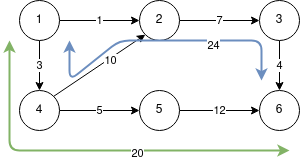

The diagram above was exported from draw.io. Its source (the exported page's mxGraphModel, read from the mxfile embedded in the PNG):
<mxGraphModel dx="688" dy="392" grid="1" gridSize="10" guides="1" tooltips="1" connect="1" arrows="1" fold="1" page="1" pageScale="1" pageWidth="850" pageHeight="1100" math="0" shadow="0">
  <root>
    <mxCell id="0" />
    <mxCell id="1" parent="0" />
    <mxCell id="7skAgzM32eXA2Ga0FJL_-4" value="1" style="edgeStyle=orthogonalEdgeStyle;rounded=0;orthogonalLoop=1;jettySize=auto;html=1;exitX=1;exitY=0.5;exitDx=0;exitDy=0;entryX=0;entryY=0.5;entryDx=0;entryDy=0;strokeWidth=1;" edge="1" parent="1" source="koTx97APBxpf4KZuYTBS-1" target="koTx97APBxpf4KZuYTBS-2">
      <mxGeometry relative="1" as="geometry" />
    </mxCell>
    <mxCell id="7skAgzM32eXA2Ga0FJL_-11" value="3" style="edgeStyle=orthogonalEdgeStyle;rounded=0;orthogonalLoop=1;jettySize=auto;html=1;exitX=0.5;exitY=1;exitDx=0;exitDy=0;entryX=0.5;entryY=0;entryDx=0;entryDy=0;strokeWidth=1;" edge="1" parent="1" source="koTx97APBxpf4KZuYTBS-1" target="7skAgzM32eXA2Ga0FJL_-7">
      <mxGeometry relative="1" as="geometry" />
    </mxCell>
    <mxCell id="koTx97APBxpf4KZuYTBS-1" value="1" style="ellipse;whiteSpace=wrap;html=1;aspect=fixed;" parent="1" vertex="1">
      <mxGeometry x="60" y="300" width="40" height="40" as="geometry" />
    </mxCell>
    <mxCell id="koTx97APBxpf4KZuYTBS-6" value="7" style="edgeStyle=orthogonalEdgeStyle;rounded=0;orthogonalLoop=1;jettySize=auto;html=1;exitX=1;exitY=0.5;exitDx=0;exitDy=0;entryX=0;entryY=0.5;entryDx=0;entryDy=0;" parent="1" source="koTx97APBxpf4KZuYTBS-2" target="koTx97APBxpf4KZuYTBS-3" edge="1">
      <mxGeometry relative="1" as="geometry" />
    </mxCell>
    <mxCell id="koTx97APBxpf4KZuYTBS-2" value="2" style="ellipse;whiteSpace=wrap;html=1;aspect=fixed;" parent="1" vertex="1">
      <mxGeometry x="180" y="300" width="40" height="40" as="geometry" />
    </mxCell>
    <mxCell id="7skAgzM32eXA2Ga0FJL_-15" value="4" style="edgeStyle=orthogonalEdgeStyle;rounded=0;orthogonalLoop=1;jettySize=auto;html=1;exitX=0.5;exitY=1;exitDx=0;exitDy=0;entryX=0.5;entryY=0;entryDx=0;entryDy=0;strokeWidth=1;" edge="1" parent="1" source="koTx97APBxpf4KZuYTBS-3" target="7skAgzM32eXA2Ga0FJL_-10">
      <mxGeometry relative="1" as="geometry" />
    </mxCell>
    <mxCell id="koTx97APBxpf4KZuYTBS-3" value="3" style="ellipse;whiteSpace=wrap;html=1;aspect=fixed;" parent="1" vertex="1">
      <mxGeometry x="300" y="300" width="40" height="40" as="geometry" />
    </mxCell>
    <mxCell id="7skAgzM32eXA2Ga0FJL_-3" value="" style="endArrow=classic;startArrow=classic;html=1;strokeWidth=2;fillColor=#d5e8d4;strokeColor=#82b366;" edge="1" parent="1">
      <mxGeometry width="50" height="50" relative="1" as="geometry">
        <mxPoint x="50" y="340" as="sourcePoint" />
        <mxPoint x="330" y="450" as="targetPoint" />
        <Array as="points">
          <mxPoint x="50" y="450" />
        </Array>
      </mxGeometry>
    </mxCell>
    <mxCell id="7skAgzM32eXA2Ga0FJL_-18" value="20" style="edgeLabel;html=1;align=center;verticalAlign=middle;resizable=0;points=[];" vertex="1" connectable="0" parent="7skAgzM32eXA2Ga0FJL_-3">
      <mxGeometry x="0.2154" y="-2" relative="1" as="geometry">
        <mxPoint as="offset" />
      </mxGeometry>
    </mxCell>
    <mxCell id="7skAgzM32eXA2Ga0FJL_-6" value="5" style="edgeStyle=orthogonalEdgeStyle;rounded=0;orthogonalLoop=1;jettySize=auto;html=1;exitX=1;exitY=0.5;exitDx=0;exitDy=0;entryX=0;entryY=0.5;entryDx=0;entryDy=0;strokeWidth=1;" edge="1" parent="1" source="7skAgzM32eXA2Ga0FJL_-7" target="7skAgzM32eXA2Ga0FJL_-9">
      <mxGeometry relative="1" as="geometry" />
    </mxCell>
    <mxCell id="7skAgzM32eXA2Ga0FJL_-7" value="4" style="ellipse;whiteSpace=wrap;html=1;aspect=fixed;" vertex="1" parent="1">
      <mxGeometry x="60" y="390" width="40" height="40" as="geometry" />
    </mxCell>
    <mxCell id="7skAgzM32eXA2Ga0FJL_-8" value="12" style="edgeStyle=orthogonalEdgeStyle;rounded=0;orthogonalLoop=1;jettySize=auto;html=1;exitX=1;exitY=0.5;exitDx=0;exitDy=0;entryX=0;entryY=0.5;entryDx=0;entryDy=0;" edge="1" parent="1" source="7skAgzM32eXA2Ga0FJL_-9" target="7skAgzM32eXA2Ga0FJL_-10">
      <mxGeometry relative="1" as="geometry" />
    </mxCell>
    <mxCell id="7skAgzM32eXA2Ga0FJL_-9" value="5" style="ellipse;whiteSpace=wrap;html=1;aspect=fixed;" vertex="1" parent="1">
      <mxGeometry x="180" y="390" width="40" height="40" as="geometry" />
    </mxCell>
    <mxCell id="7skAgzM32eXA2Ga0FJL_-10" value="6" style="ellipse;whiteSpace=wrap;html=1;aspect=fixed;" vertex="1" parent="1">
      <mxGeometry x="300" y="390" width="40" height="40" as="geometry" />
    </mxCell>
    <mxCell id="7skAgzM32eXA2Ga0FJL_-14" value="" style="endArrow=classic;html=1;strokeWidth=1;exitX=1;exitY=0;exitDx=0;exitDy=0;entryX=0;entryY=1;entryDx=0;entryDy=0;" edge="1" parent="1" source="7skAgzM32eXA2Ga0FJL_-7" target="koTx97APBxpf4KZuYTBS-2">
      <mxGeometry width="50" height="50" relative="1" as="geometry">
        <mxPoint x="330" y="400" as="sourcePoint" />
        <mxPoint x="380" y="350" as="targetPoint" />
      </mxGeometry>
    </mxCell>
    <mxCell id="7skAgzM32eXA2Ga0FJL_-16" value="10" style="edgeLabel;html=1;align=center;verticalAlign=middle;resizable=0;points=[];" vertex="1" connectable="0" parent="7skAgzM32eXA2Ga0FJL_-14">
      <mxGeometry x="0.2107" y="-1" relative="1" as="geometry">
        <mxPoint as="offset" />
      </mxGeometry>
    </mxCell>
    <mxCell id="7skAgzM32eXA2Ga0FJL_-17" value="" style="endArrow=classic;startArrow=classic;html=1;strokeWidth=2;fillColor=#dae8fc;strokeColor=#6c8ebf;" edge="1" parent="1">
      <mxGeometry width="50" height="50" relative="1" as="geometry">
        <mxPoint x="110" y="340" as="sourcePoint" />
        <mxPoint x="302" y="380" as="targetPoint" />
        <Array as="points">
          <mxPoint x="110" y="380" />
          <mxPoint x="160" y="340" />
          <mxPoint x="302" y="340" />
        </Array>
      </mxGeometry>
    </mxCell>
    <mxCell id="7skAgzM32eXA2Ga0FJL_-19" value="24" style="edgeLabel;html=1;align=center;verticalAlign=middle;resizable=0;points=[];" vertex="1" connectable="0" parent="7skAgzM32eXA2Ga0FJL_-17">
      <mxGeometry x="0.3847" y="-4" relative="1" as="geometry">
        <mxPoint as="offset" />
      </mxGeometry>
    </mxCell>
  </root>
</mxGraphModel>